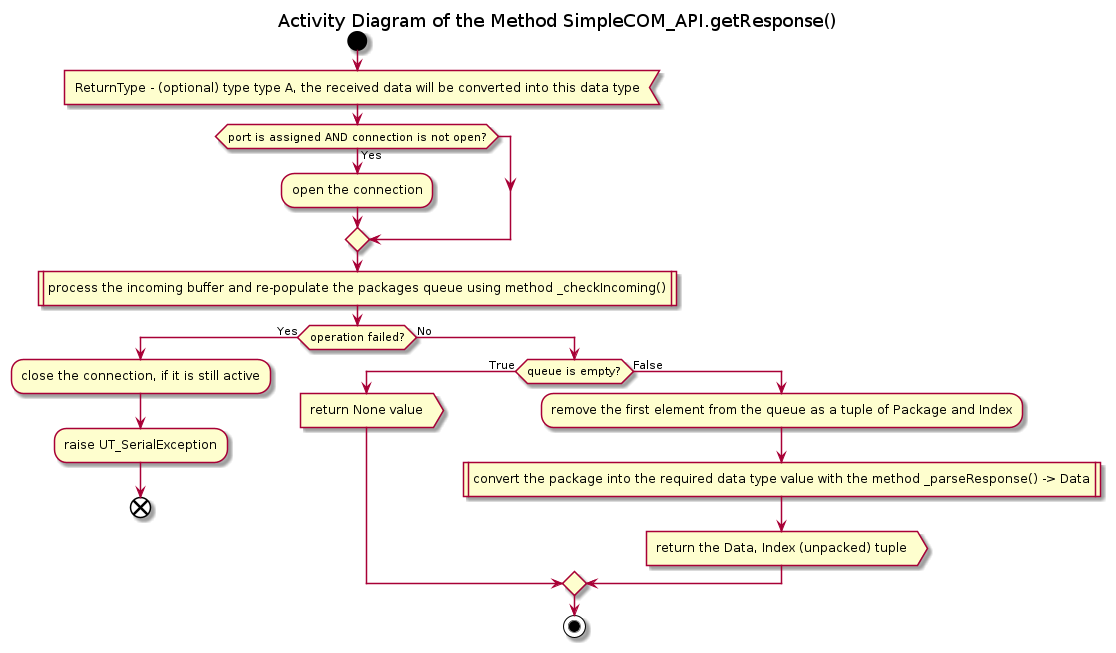

The diagram above was rendered by PlantUML. Its source (embedded in the PNG):
@startuml receive_async

title Activity Diagram of the Method SimpleCOM_API.getResponse()

start

:ReturnType - (optional) type type A, the received data will be converted into this data type<

if (port is assigned AND connection is not open?) then (Yes)
    :open the connection;
endif

:process the incoming buffer and re-populate the packages queue using method _checkIncoming()|

if (operation failed?) then (Yes)
    :close the connection, if it is still active;
    
    :raise UT_SerialException;
    
    end
else (No)
    if (queue is empty?) then (True)
        :return None value>
    else (False)
        :remove the first element from the queue as a tuple of Package and Index;
        
        :convert the package into the required data type value with the method _parseResponse() -> Data|
        
        :return the Data, Index (unpacked) tuple>
    endif

    stop
endif


@enduml